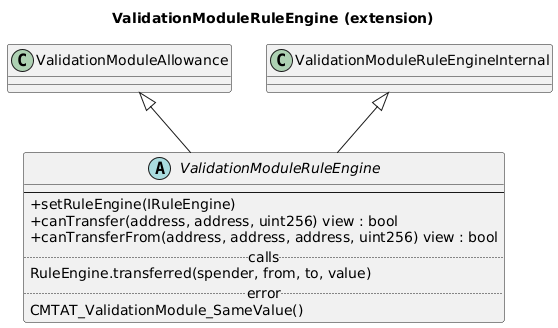

The diagram above was rendered by PlantUML. Its source (embedded in the PNG):
@startuml
skinparam backgroundColor #FFFFFF
skinparam shadowing false
skinparam classAttributeIconSize 0
title ValidationModuleRuleEngine (extension)
class "ValidationModuleAllowance" as VA
class "ValidationModuleRuleEngineInternal" as VRI
abstract class ValidationModuleRuleEngine {
  --
  +setRuleEngine(IRuleEngine)
  +canTransfer(address, address, uint256) view : bool
  +canTransferFrom(address, address, address, uint256) view : bool
  ..calls..
  RuleEngine.transferred(spender, from, to, value)
  ..error..
  CMTAT_ValidationModule_SameValue()
}
VA  <|-- ValidationModuleRuleEngine
VRI <|-- ValidationModuleRuleEngine
@enduml